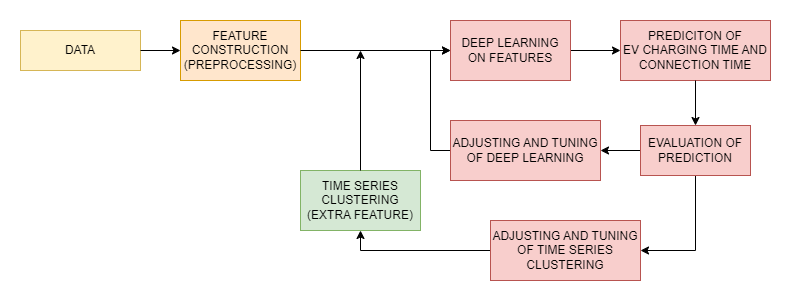

The diagram above was exported from draw.io. Its source (the exported page's mxGraphModel, read from the mxfile embedded in the PNG):
<mxGraphModel dx="1050" dy="530" grid="1" gridSize="10" guides="1" tooltips="1" connect="1" arrows="1" fold="1" page="1" pageScale="1" pageWidth="1169" pageHeight="827" math="0" shadow="0">
  <root>
    <mxCell id="0" />
    <mxCell id="1" parent="0" />
    <mxCell id="V3FxSEqUrf2UmMYspg-W-1" value="DATA" style="rounded=0;whiteSpace=wrap;html=1;fillColor=#fff2cc;strokeColor=#d6b656;" vertex="1" parent="1">
      <mxGeometry x="120" y="200" width="120" height="40" as="geometry" />
    </mxCell>
    <mxCell id="V3FxSEqUrf2UmMYspg-W-2" value="" style="endArrow=classic;html=1;rounded=0;exitX=1;exitY=0.5;exitDx=0;exitDy=0;" edge="1" parent="1" source="V3FxSEqUrf2UmMYspg-W-1" target="V3FxSEqUrf2UmMYspg-W-3">
      <mxGeometry width="50" height="50" relative="1" as="geometry">
        <mxPoint x="510" y="300" as="sourcePoint" />
        <mxPoint x="320" y="220" as="targetPoint" />
      </mxGeometry>
    </mxCell>
    <mxCell id="V3FxSEqUrf2UmMYspg-W-3" value="FEATURE CONSTRUCTION (PREPROCESSING)" style="rounded=0;whiteSpace=wrap;html=1;fillColor=#ffe6cc;strokeColor=#d79b00;" vertex="1" parent="1">
      <mxGeometry x="280" y="190" width="120" height="60" as="geometry" />
    </mxCell>
    <mxCell id="V3FxSEqUrf2UmMYspg-W-18" value="" style="edgeStyle=orthogonalEdgeStyle;rounded=0;orthogonalLoop=1;jettySize=auto;html=1;" edge="1" parent="1" source="V3FxSEqUrf2UmMYspg-W-4" target="V3FxSEqUrf2UmMYspg-W-12">
      <mxGeometry relative="1" as="geometry" />
    </mxCell>
    <mxCell id="V3FxSEqUrf2UmMYspg-W-4" value="DEEP LEARNING ON FEATURES" style="rounded=0;whiteSpace=wrap;html=1;fillColor=#f8cecc;strokeColor=#b85450;" vertex="1" parent="1">
      <mxGeometry x="550" y="190" width="120" height="60" as="geometry" />
    </mxCell>
    <mxCell id="V3FxSEqUrf2UmMYspg-W-7" value="TIME SERIES CLUSTERING (EXTRA FEATURE)" style="rounded=0;whiteSpace=wrap;html=1;fillColor=#d5e8d4;strokeColor=#82b366;" vertex="1" parent="1">
      <mxGeometry x="400" y="340" width="120" height="60" as="geometry" />
    </mxCell>
    <mxCell id="V3FxSEqUrf2UmMYspg-W-8" value="" style="endArrow=classic;html=1;rounded=0;exitX=0.5;exitY=0;exitDx=0;exitDy=0;" edge="1" parent="1" source="V3FxSEqUrf2UmMYspg-W-7">
      <mxGeometry width="50" height="50" relative="1" as="geometry">
        <mxPoint x="510" y="300" as="sourcePoint" />
        <mxPoint x="460" y="220" as="targetPoint" />
      </mxGeometry>
    </mxCell>
    <mxCell id="V3FxSEqUrf2UmMYspg-W-9" value="" style="endArrow=classic;html=1;rounded=0;exitX=1;exitY=0.5;exitDx=0;exitDy=0;entryX=0;entryY=0.5;entryDx=0;entryDy=0;" edge="1" parent="1" source="V3FxSEqUrf2UmMYspg-W-3" target="V3FxSEqUrf2UmMYspg-W-4">
      <mxGeometry width="50" height="50" relative="1" as="geometry">
        <mxPoint x="510" y="300" as="sourcePoint" />
        <mxPoint x="560" y="250" as="targetPoint" />
      </mxGeometry>
    </mxCell>
    <mxCell id="V3FxSEqUrf2UmMYspg-W-12" value="PREDICITON OF&lt;div&gt;EV CHARGING TIME AND CONNECTION TIME&lt;/div&gt;" style="rounded=0;whiteSpace=wrap;html=1;fillColor=#f8cecc;strokeColor=#b85450;" vertex="1" parent="1">
      <mxGeometry x="720" y="190" width="150" height="60" as="geometry" />
    </mxCell>
    <mxCell id="V3FxSEqUrf2UmMYspg-W-21" style="edgeStyle=orthogonalEdgeStyle;rounded=0;orthogonalLoop=1;jettySize=auto;html=1;exitX=0;exitY=0.5;exitDx=0;exitDy=0;entryX=1;entryY=0.5;entryDx=0;entryDy=0;" edge="1" parent="1" source="V3FxSEqUrf2UmMYspg-W-13" target="V3FxSEqUrf2UmMYspg-W-19">
      <mxGeometry relative="1" as="geometry" />
    </mxCell>
    <mxCell id="V3FxSEqUrf2UmMYspg-W-22" style="edgeStyle=orthogonalEdgeStyle;rounded=0;orthogonalLoop=1;jettySize=auto;html=1;entryX=1;entryY=0.5;entryDx=0;entryDy=0;" edge="1" parent="1" source="V3FxSEqUrf2UmMYspg-W-13" target="V3FxSEqUrf2UmMYspg-W-17">
      <mxGeometry relative="1" as="geometry">
        <mxPoint x="780" y="450" as="targetPoint" />
      </mxGeometry>
    </mxCell>
    <mxCell id="V3FxSEqUrf2UmMYspg-W-13" value="EVALUATION OF PREDICTION" style="rounded=0;whiteSpace=wrap;html=1;fillColor=#f8cecc;strokeColor=#b85450;" vertex="1" parent="1">
      <mxGeometry x="740" y="295" width="110" height="50" as="geometry" />
    </mxCell>
    <mxCell id="V3FxSEqUrf2UmMYspg-W-16" value="" style="endArrow=classic;html=1;rounded=0;exitX=0.5;exitY=1;exitDx=0;exitDy=0;entryX=0.5;entryY=0;entryDx=0;entryDy=0;" edge="1" parent="1" source="V3FxSEqUrf2UmMYspg-W-12" target="V3FxSEqUrf2UmMYspg-W-13">
      <mxGeometry width="50" height="50" relative="1" as="geometry">
        <mxPoint x="510" y="300" as="sourcePoint" />
        <mxPoint x="560" y="250" as="targetPoint" />
      </mxGeometry>
    </mxCell>
    <mxCell id="V3FxSEqUrf2UmMYspg-W-23" style="edgeStyle=orthogonalEdgeStyle;rounded=0;orthogonalLoop=1;jettySize=auto;html=1;entryX=0.5;entryY=1;entryDx=0;entryDy=0;" edge="1" parent="1" source="V3FxSEqUrf2UmMYspg-W-17" target="V3FxSEqUrf2UmMYspg-W-7">
      <mxGeometry relative="1" as="geometry" />
    </mxCell>
    <mxCell id="V3FxSEqUrf2UmMYspg-W-17" value="ADJUSTING AND TUNING OF TIME SERIES CLUSTERING" style="rounded=0;whiteSpace=wrap;html=1;fillColor=#f8cecc;strokeColor=#b85450;" vertex="1" parent="1">
      <mxGeometry x="590" y="390" width="150" height="60" as="geometry" />
    </mxCell>
    <mxCell id="V3FxSEqUrf2UmMYspg-W-20" style="edgeStyle=orthogonalEdgeStyle;rounded=0;orthogonalLoop=1;jettySize=auto;html=1;exitX=0;exitY=0.5;exitDx=0;exitDy=0;entryX=0;entryY=0.5;entryDx=0;entryDy=0;" edge="1" parent="1" source="V3FxSEqUrf2UmMYspg-W-19" target="V3FxSEqUrf2UmMYspg-W-4">
      <mxGeometry relative="1" as="geometry" />
    </mxCell>
    <mxCell id="V3FxSEqUrf2UmMYspg-W-19" value="ADJUSTING AND TUNING OF DEEP LEARNING" style="rounded=0;whiteSpace=wrap;html=1;fillColor=#f8cecc;strokeColor=#b85450;" vertex="1" parent="1">
      <mxGeometry x="550" y="290" width="150" height="60" as="geometry" />
    </mxCell>
  </root>
</mxGraphModel>